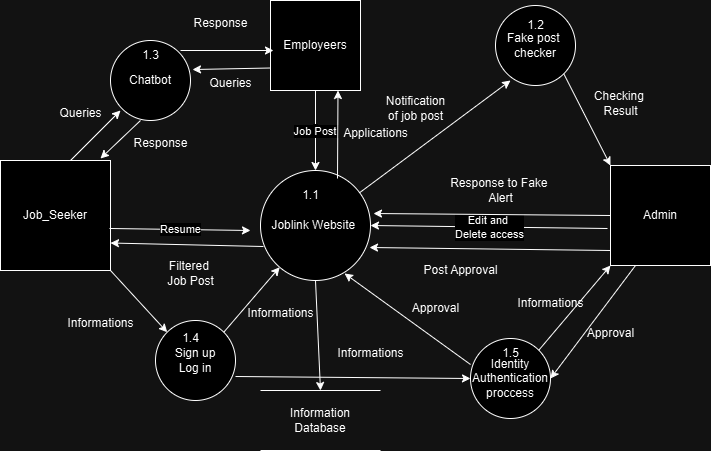

The diagram above was exported from draw.io. Its source (the exported page's mxGraphModel, read from the mxfile embedded in the PNG):
<mxGraphModel dx="880" dy="460" grid="1" gridSize="10" guides="1" tooltips="1" connect="1" arrows="1" fold="1" page="1" pageScale="1" pageWidth="827" pageHeight="1169" math="0" shadow="0">
  <root>
    <mxCell id="WIyWlLk6GJQsqaUBKTNV-0" />
    <mxCell id="WIyWlLk6GJQsqaUBKTNV-1" parent="WIyWlLk6GJQsqaUBKTNV-0" />
    <mxCell id="54b1UpvcOUvbJdiVJiE3-0" value="Joblink Website&amp;nbsp;" style="ellipse;whiteSpace=wrap;html=1;aspect=fixed;" parent="WIyWlLk6GJQsqaUBKTNV-1" vertex="1">
      <mxGeometry x="350" y="220" width="110" height="110" as="geometry" />
    </mxCell>
    <mxCell id="54b1UpvcOUvbJdiVJiE3-1" value="Job_Seeker" style="whiteSpace=wrap;html=1;aspect=fixed;" parent="WIyWlLk6GJQsqaUBKTNV-1" vertex="1">
      <mxGeometry x="90" y="210" width="110" height="110" as="geometry" />
    </mxCell>
    <mxCell id="54b1UpvcOUvbJdiVJiE3-2" value="Admin" style="whiteSpace=wrap;html=1;aspect=fixed;" parent="WIyWlLk6GJQsqaUBKTNV-1" vertex="1">
      <mxGeometry x="700" y="215" width="100" height="100" as="geometry" />
    </mxCell>
    <mxCell id="54b1UpvcOUvbJdiVJiE3-3" value="Employeers" style="whiteSpace=wrap;html=1;aspect=fixed;" parent="WIyWlLk6GJQsqaUBKTNV-1" vertex="1">
      <mxGeometry x="360" y="50" width="90" height="90" as="geometry" />
    </mxCell>
    <mxCell id="54b1UpvcOUvbJdiVJiE3-4" value="" style="endArrow=classic;html=1;rounded=0;exitX=0.991;exitY=0.618;exitDx=0;exitDy=0;exitPerimeter=0;" parent="WIyWlLk6GJQsqaUBKTNV-1" source="54b1UpvcOUvbJdiVJiE3-1" edge="1">
      <mxGeometry width="50" height="50" relative="1" as="geometry">
        <mxPoint x="210" y="290" as="sourcePoint" />
        <mxPoint x="340" y="280" as="targetPoint" />
      </mxGeometry>
    </mxCell>
    <mxCell id="54b1UpvcOUvbJdiVJiE3-5" value="Resume" style="edgeLabel;html=1;align=center;verticalAlign=middle;resizable=0;points=[];" parent="54b1UpvcOUvbJdiVJiE3-4" vertex="1" connectable="0">
      <mxGeometry x="-0.0072" relative="1" as="geometry">
        <mxPoint as="offset" />
      </mxGeometry>
    </mxCell>
    <mxCell id="54b1UpvcOUvbJdiVJiE3-6" value="" style="endArrow=classic;html=1;rounded=0;exitX=-0.03;exitY=0.63;exitDx=0;exitDy=0;exitPerimeter=0;entryX=1;entryY=0.5;entryDx=0;entryDy=0;" parent="WIyWlLk6GJQsqaUBKTNV-1" source="54b1UpvcOUvbJdiVJiE3-2" target="54b1UpvcOUvbJdiVJiE3-0" edge="1">
      <mxGeometry relative="1" as="geometry">
        <mxPoint x="360" y="250" as="sourcePoint" />
        <mxPoint x="460" y="250" as="targetPoint" />
      </mxGeometry>
    </mxCell>
    <mxCell id="54b1UpvcOUvbJdiVJiE3-7" value="Edit and&amp;nbsp;&lt;div&gt;Delete access&lt;/div&gt;" style="edgeLabel;resizable=0;html=1;;align=center;verticalAlign=middle;" parent="54b1UpvcOUvbJdiVJiE3-6" connectable="0" vertex="1">
      <mxGeometry relative="1" as="geometry" />
    </mxCell>
    <mxCell id="54b1UpvcOUvbJdiVJiE3-8" value="J" style="endArrow=classic;html=1;rounded=0;exitX=0.5;exitY=1;exitDx=0;exitDy=0;entryX=0.5;entryY=0;entryDx=0;entryDy=0;" parent="WIyWlLk6GJQsqaUBKTNV-1" source="54b1UpvcOUvbJdiVJiE3-3" target="54b1UpvcOUvbJdiVJiE3-0" edge="1">
      <mxGeometry relative="1" as="geometry">
        <mxPoint x="360" y="250" as="sourcePoint" />
        <mxPoint x="460" y="250" as="targetPoint" />
        <Array as="points" />
      </mxGeometry>
    </mxCell>
    <mxCell id="54b1UpvcOUvbJdiVJiE3-9" value="Job Post&amp;nbsp;" style="edgeLabel;resizable=0;html=1;;align=center;verticalAlign=middle;" parent="54b1UpvcOUvbJdiVJiE3-8" connectable="0" vertex="1">
      <mxGeometry relative="1" as="geometry" />
    </mxCell>
    <mxCell id="54b1UpvcOUvbJdiVJiE3-10" value="" style="endArrow=classic;html=1;rounded=0;entryX=1.027;entryY=0.391;entryDx=0;entryDy=0;entryPerimeter=0;exitX=0;exitY=0.5;exitDx=0;exitDy=0;" parent="WIyWlLk6GJQsqaUBKTNV-1" source="54b1UpvcOUvbJdiVJiE3-2" target="54b1UpvcOUvbJdiVJiE3-0" edge="1">
      <mxGeometry width="50" height="50" relative="1" as="geometry">
        <mxPoint x="610" y="260" as="sourcePoint" />
        <mxPoint x="440" y="220" as="targetPoint" />
      </mxGeometry>
    </mxCell>
    <mxCell id="54b1UpvcOUvbJdiVJiE3-11" value="Response to Fake&amp;nbsp;&lt;div&gt;Alert&lt;/div&gt;" style="text;html=1;align=center;verticalAlign=middle;resizable=0;points=[];autosize=1;strokeColor=none;fillColor=none;" parent="WIyWlLk6GJQsqaUBKTNV-1" vertex="1">
      <mxGeometry x="530" y="220" width="120" height="40" as="geometry" />
    </mxCell>
    <mxCell id="54b1UpvcOUvbJdiVJiE3-12" value="" style="endArrow=classic;html=1;rounded=0;entryX=0.75;entryY=1;entryDx=0;entryDy=0;exitX=0.7;exitY=0.073;exitDx=0;exitDy=0;exitPerimeter=0;" parent="WIyWlLk6GJQsqaUBKTNV-1" source="54b1UpvcOUvbJdiVJiE3-0" target="54b1UpvcOUvbJdiVJiE3-3" edge="1">
      <mxGeometry width="50" height="50" relative="1" as="geometry">
        <mxPoint x="390" y="270" as="sourcePoint" />
        <mxPoint x="440" y="220" as="targetPoint" />
      </mxGeometry>
    </mxCell>
    <mxCell id="54b1UpvcOUvbJdiVJiE3-13" value="Applications" style="text;html=1;align=center;verticalAlign=middle;resizable=0;points=[];autosize=1;strokeColor=none;fillColor=none;" parent="WIyWlLk6GJQsqaUBKTNV-1" vertex="1">
      <mxGeometry x="420" y="168" width="90" height="30" as="geometry" />
    </mxCell>
    <mxCell id="54b1UpvcOUvbJdiVJiE3-14" value="" style="endArrow=classic;html=1;rounded=0;entryX=1;entryY=0.75;entryDx=0;entryDy=0;exitX=0.027;exitY=0.691;exitDx=0;exitDy=0;exitPerimeter=0;" parent="WIyWlLk6GJQsqaUBKTNV-1" source="54b1UpvcOUvbJdiVJiE3-0" target="54b1UpvcOUvbJdiVJiE3-1" edge="1">
      <mxGeometry width="50" height="50" relative="1" as="geometry">
        <mxPoint x="390" y="270" as="sourcePoint" />
        <mxPoint x="440" y="220" as="targetPoint" />
      </mxGeometry>
    </mxCell>
    <mxCell id="54b1UpvcOUvbJdiVJiE3-15" value="Filtered&amp;nbsp;&lt;div&gt;Job Post&lt;/div&gt;" style="text;html=1;align=center;verticalAlign=middle;resizable=0;points=[];autosize=1;strokeColor=none;fillColor=none;" parent="WIyWlLk6GJQsqaUBKTNV-1" vertex="1">
      <mxGeometry x="245" y="303" width="70" height="40" as="geometry" />
    </mxCell>
    <mxCell id="54b1UpvcOUvbJdiVJiE3-16" value="" style="endArrow=classic;html=1;rounded=0;exitX=0;exitY=0.85;exitDx=0;exitDy=0;exitPerimeter=0;entryX=0.991;entryY=0.7;entryDx=0;entryDy=0;entryPerimeter=0;" parent="WIyWlLk6GJQsqaUBKTNV-1" source="54b1UpvcOUvbJdiVJiE3-2" target="54b1UpvcOUvbJdiVJiE3-0" edge="1">
      <mxGeometry width="50" height="50" relative="1" as="geometry">
        <mxPoint x="390" y="270" as="sourcePoint" />
        <mxPoint x="630" y="300" as="targetPoint" />
      </mxGeometry>
    </mxCell>
    <mxCell id="54b1UpvcOUvbJdiVJiE3-17" value="Post Approval" style="text;html=1;align=center;verticalAlign=middle;resizable=0;points=[];autosize=1;strokeColor=none;fillColor=none;" parent="WIyWlLk6GJQsqaUBKTNV-1" vertex="1">
      <mxGeometry x="500" y="305" width="100" height="30" as="geometry" />
    </mxCell>
    <mxCell id="54b1UpvcOUvbJdiVJiE3-18" value="Chatbot" style="ellipse;whiteSpace=wrap;html=1;aspect=fixed;" parent="WIyWlLk6GJQsqaUBKTNV-1" vertex="1">
      <mxGeometry x="200" y="90" width="80" height="80" as="geometry" />
    </mxCell>
    <mxCell id="54b1UpvcOUvbJdiVJiE3-19" value="" style="endArrow=classic;html=1;rounded=0;" parent="WIyWlLk6GJQsqaUBKTNV-1" edge="1">
      <mxGeometry width="50" height="50" relative="1" as="geometry">
        <mxPoint x="160" y="210" as="sourcePoint" />
        <mxPoint x="210" y="160" as="targetPoint" />
      </mxGeometry>
    </mxCell>
    <mxCell id="54b1UpvcOUvbJdiVJiE3-20" value="Response" style="text;html=1;align=center;verticalAlign=middle;resizable=0;points=[];autosize=1;strokeColor=none;fillColor=none;" parent="WIyWlLk6GJQsqaUBKTNV-1" vertex="1">
      <mxGeometry x="210" y="178" width="80" height="30" as="geometry" />
    </mxCell>
    <mxCell id="54b1UpvcOUvbJdiVJiE3-21" value="Queries" style="text;html=1;align=center;verticalAlign=middle;resizable=0;points=[];autosize=1;strokeColor=none;fillColor=none;" parent="WIyWlLk6GJQsqaUBKTNV-1" vertex="1">
      <mxGeometry x="135" y="148" width="70" height="30" as="geometry" />
    </mxCell>
    <mxCell id="54b1UpvcOUvbJdiVJiE3-22" value="" style="endArrow=classic;html=1;rounded=0;" parent="WIyWlLk6GJQsqaUBKTNV-1" edge="1">
      <mxGeometry width="50" height="50" relative="1" as="geometry">
        <mxPoint x="230" y="170" as="sourcePoint" />
        <mxPoint x="190" y="208" as="targetPoint" />
      </mxGeometry>
    </mxCell>
    <mxCell id="54b1UpvcOUvbJdiVJiE3-23" value="" style="endArrow=classic;html=1;rounded=0;" parent="WIyWlLk6GJQsqaUBKTNV-1" edge="1">
      <mxGeometry width="50" height="50" relative="1" as="geometry">
        <mxPoint x="270" y="100" as="sourcePoint" />
        <mxPoint x="363" y="100" as="targetPoint" />
      </mxGeometry>
    </mxCell>
    <mxCell id="54b1UpvcOUvbJdiVJiE3-24" value="Response" style="text;html=1;align=center;verticalAlign=middle;resizable=0;points=[];autosize=1;strokeColor=none;fillColor=none;" parent="WIyWlLk6GJQsqaUBKTNV-1" vertex="1">
      <mxGeometry x="270" y="58" width="80" height="30" as="geometry" />
    </mxCell>
    <mxCell id="54b1UpvcOUvbJdiVJiE3-25" value="" style="endArrow=classic;html=1;rounded=0;exitX=0;exitY=0.75;exitDx=0;exitDy=0;entryX=1.025;entryY=0.363;entryDx=0;entryDy=0;entryPerimeter=0;" parent="WIyWlLk6GJQsqaUBKTNV-1" source="54b1UpvcOUvbJdiVJiE3-3" target="54b1UpvcOUvbJdiVJiE3-18" edge="1">
      <mxGeometry width="50" height="50" relative="1" as="geometry">
        <mxPoint x="390" y="270" as="sourcePoint" />
        <mxPoint x="440" y="220" as="targetPoint" />
      </mxGeometry>
    </mxCell>
    <mxCell id="54b1UpvcOUvbJdiVJiE3-26" value="Queries" style="text;html=1;align=center;verticalAlign=middle;resizable=0;points=[];autosize=1;strokeColor=none;fillColor=none;" parent="WIyWlLk6GJQsqaUBKTNV-1" vertex="1">
      <mxGeometry x="285" y="118" width="70" height="30" as="geometry" />
    </mxCell>
    <mxCell id="q28cn4df8tAuvSOoB8m3-0" value="Sign up&lt;div&gt;Log in&lt;/div&gt;" style="ellipse;whiteSpace=wrap;html=1;aspect=fixed;" parent="WIyWlLk6GJQsqaUBKTNV-1" vertex="1">
      <mxGeometry x="245" y="370" width="80" height="80" as="geometry" />
    </mxCell>
    <mxCell id="q28cn4df8tAuvSOoB8m3-1" value="" style="endArrow=classic;html=1;rounded=0;exitX=1;exitY=1;exitDx=0;exitDy=0;entryX=0;entryY=0;entryDx=0;entryDy=0;" parent="WIyWlLk6GJQsqaUBKTNV-1" source="54b1UpvcOUvbJdiVJiE3-1" target="q28cn4df8tAuvSOoB8m3-0" edge="1">
      <mxGeometry width="50" height="50" relative="1" as="geometry">
        <mxPoint x="390" y="270" as="sourcePoint" />
        <mxPoint x="440" y="220" as="targetPoint" />
      </mxGeometry>
    </mxCell>
    <mxCell id="q28cn4df8tAuvSOoB8m3-2" value="" style="endArrow=classic;html=1;rounded=0;exitX=1;exitY=0;exitDx=0;exitDy=0;" parent="WIyWlLk6GJQsqaUBKTNV-1" source="q28cn4df8tAuvSOoB8m3-0" target="54b1UpvcOUvbJdiVJiE3-0" edge="1">
      <mxGeometry width="50" height="50" relative="1" as="geometry">
        <mxPoint x="390" y="270" as="sourcePoint" />
        <mxPoint x="440" y="220" as="targetPoint" />
      </mxGeometry>
    </mxCell>
    <mxCell id="q28cn4df8tAuvSOoB8m3-3" value="Informations" style="text;html=1;align=center;verticalAlign=middle;resizable=0;points=[];autosize=1;strokeColor=none;fillColor=none;" parent="WIyWlLk6GJQsqaUBKTNV-1" vertex="1">
      <mxGeometry x="145" y="358" width="90" height="30" as="geometry" />
    </mxCell>
    <mxCell id="q28cn4df8tAuvSOoB8m3-4" value="Informations" style="text;html=1;align=center;verticalAlign=middle;resizable=0;points=[];autosize=1;strokeColor=none;fillColor=none;" parent="WIyWlLk6GJQsqaUBKTNV-1" vertex="1">
      <mxGeometry x="325" y="348" width="90" height="30" as="geometry" />
    </mxCell>
    <mxCell id="q28cn4df8tAuvSOoB8m3-5" value="Fake post&amp;nbsp;&lt;div&gt;checker&lt;/div&gt;" style="ellipse;whiteSpace=wrap;html=1;aspect=fixed;" parent="WIyWlLk6GJQsqaUBKTNV-1" vertex="1">
      <mxGeometry x="585" y="55" width="80" height="80" as="geometry" />
    </mxCell>
    <mxCell id="q28cn4df8tAuvSOoB8m3-7" value="" style="endArrow=classic;html=1;rounded=0;" parent="WIyWlLk6GJQsqaUBKTNV-1" source="54b1UpvcOUvbJdiVJiE3-0" edge="1">
      <mxGeometry width="50" height="50" relative="1" as="geometry">
        <mxPoint x="550" y="180" as="sourcePoint" />
        <mxPoint x="600" y="130" as="targetPoint" />
      </mxGeometry>
    </mxCell>
    <mxCell id="q28cn4df8tAuvSOoB8m3-10" value="" style="endArrow=classic;html=1;rounded=0;exitX=1;exitY=1;exitDx=0;exitDy=0;entryX=0;entryY=0;entryDx=0;entryDy=0;" parent="WIyWlLk6GJQsqaUBKTNV-1" source="q28cn4df8tAuvSOoB8m3-5" target="54b1UpvcOUvbJdiVJiE3-2" edge="1">
      <mxGeometry width="50" height="50" relative="1" as="geometry">
        <mxPoint x="690" y="170" as="sourcePoint" />
        <mxPoint x="740" y="120" as="targetPoint" />
      </mxGeometry>
    </mxCell>
    <mxCell id="q28cn4df8tAuvSOoB8m3-11" value="Checking&amp;nbsp;&lt;div&gt;Result&lt;/div&gt;" style="text;html=1;align=center;verticalAlign=middle;resizable=0;points=[];autosize=1;strokeColor=none;fillColor=none;" parent="WIyWlLk6GJQsqaUBKTNV-1" vertex="1">
      <mxGeometry x="670" y="133" width="80" height="40" as="geometry" />
    </mxCell>
    <mxCell id="q28cn4df8tAuvSOoB8m3-12" value="Notification&lt;div&gt;of job post&lt;/div&gt;" style="text;html=1;align=center;verticalAlign=middle;resizable=0;points=[];autosize=1;strokeColor=none;fillColor=none;" parent="WIyWlLk6GJQsqaUBKTNV-1" vertex="1">
      <mxGeometry x="465" y="138" width="80" height="40" as="geometry" />
    </mxCell>
    <mxCell id="q28cn4df8tAuvSOoB8m3-13" value="1.1" style="text;html=1;align=center;verticalAlign=middle;resizable=0;points=[];autosize=1;strokeColor=none;fillColor=none;" parent="WIyWlLk6GJQsqaUBKTNV-1" vertex="1">
      <mxGeometry x="380" y="230" width="40" height="30" as="geometry" />
    </mxCell>
    <mxCell id="q28cn4df8tAuvSOoB8m3-14" value="1.2" style="text;html=1;align=center;verticalAlign=middle;resizable=0;points=[];autosize=1;strokeColor=none;fillColor=none;" parent="WIyWlLk6GJQsqaUBKTNV-1" vertex="1">
      <mxGeometry x="605" y="60" width="40" height="30" as="geometry" />
    </mxCell>
    <mxCell id="q28cn4df8tAuvSOoB8m3-15" value="Identity&lt;div&gt;Authentication&lt;/div&gt;&lt;div&gt;proccess&lt;/div&gt;" style="ellipse;whiteSpace=wrap;html=1;aspect=fixed;" parent="WIyWlLk6GJQsqaUBKTNV-1" vertex="1">
      <mxGeometry x="560" y="388" width="80" height="80" as="geometry" />
    </mxCell>
    <mxCell id="q28cn4df8tAuvSOoB8m3-16" value="" style="endArrow=classic;html=1;rounded=0;exitX=0.25;exitY=1;exitDx=0;exitDy=0;entryX=1;entryY=0.5;entryDx=0;entryDy=0;" parent="WIyWlLk6GJQsqaUBKTNV-1" source="54b1UpvcOUvbJdiVJiE3-2" target="q28cn4df8tAuvSOoB8m3-15" edge="1">
      <mxGeometry width="50" height="50" relative="1" as="geometry">
        <mxPoint x="670" y="450" as="sourcePoint" />
        <mxPoint x="720" y="400" as="targetPoint" />
      </mxGeometry>
    </mxCell>
    <mxCell id="q28cn4df8tAuvSOoB8m3-17" value="" style="endArrow=classic;html=1;rounded=0;entryX=0;entryY=0.5;entryDx=0;entryDy=0;exitX=1;exitY=0.7;exitDx=0;exitDy=0;exitPerimeter=0;" parent="WIyWlLk6GJQsqaUBKTNV-1" source="q28cn4df8tAuvSOoB8m3-0" target="q28cn4df8tAuvSOoB8m3-15" edge="1">
      <mxGeometry width="50" height="50" relative="1" as="geometry">
        <mxPoint x="410" y="460" as="sourcePoint" />
        <mxPoint x="460" y="410" as="targetPoint" />
      </mxGeometry>
    </mxCell>
    <mxCell id="q28cn4df8tAuvSOoB8m3-18" value="Informations" style="text;html=1;align=center;verticalAlign=middle;resizable=0;points=[];autosize=1;strokeColor=none;fillColor=none;" parent="WIyWlLk6GJQsqaUBKTNV-1" vertex="1">
      <mxGeometry x="415" y="388" width="90" height="30" as="geometry" />
    </mxCell>
    <mxCell id="q28cn4df8tAuvSOoB8m3-19" value="" style="endArrow=classic;html=1;rounded=0;entryX=0;entryY=1;entryDx=0;entryDy=0;exitX=1;exitY=0;exitDx=0;exitDy=0;" parent="WIyWlLk6GJQsqaUBKTNV-1" source="q28cn4df8tAuvSOoB8m3-15" target="54b1UpvcOUvbJdiVJiE3-2" edge="1">
      <mxGeometry width="50" height="50" relative="1" as="geometry">
        <mxPoint x="390" y="380" as="sourcePoint" />
        <mxPoint x="440" y="330" as="targetPoint" />
      </mxGeometry>
    </mxCell>
    <mxCell id="q28cn4df8tAuvSOoB8m3-20" value="Informations" style="text;html=1;align=center;verticalAlign=middle;resizable=0;points=[];autosize=1;strokeColor=none;fillColor=none;" parent="WIyWlLk6GJQsqaUBKTNV-1" vertex="1">
      <mxGeometry x="595" y="338" width="90" height="30" as="geometry" />
    </mxCell>
    <mxCell id="q28cn4df8tAuvSOoB8m3-21" value="Approval" style="text;html=1;align=center;verticalAlign=middle;resizable=0;points=[];autosize=1;strokeColor=none;fillColor=none;" parent="WIyWlLk6GJQsqaUBKTNV-1" vertex="1">
      <mxGeometry x="665" y="368" width="70" height="30" as="geometry" />
    </mxCell>
    <mxCell id="q28cn4df8tAuvSOoB8m3-22" value="" style="endArrow=classic;html=1;rounded=0;entryX=0.764;entryY=0.936;entryDx=0;entryDy=0;exitX=0;exitY=0.325;exitDx=0;exitDy=0;exitPerimeter=0;entryPerimeter=0;" parent="WIyWlLk6GJQsqaUBKTNV-1" source="q28cn4df8tAuvSOoB8m3-15" target="54b1UpvcOUvbJdiVJiE3-0" edge="1">
      <mxGeometry width="50" height="50" relative="1" as="geometry">
        <mxPoint x="480" y="500" as="sourcePoint" />
        <mxPoint x="530" y="450" as="targetPoint" />
      </mxGeometry>
    </mxCell>
    <mxCell id="q28cn4df8tAuvSOoB8m3-23" value="Approval" style="text;html=1;align=center;verticalAlign=middle;resizable=0;points=[];autosize=1;strokeColor=none;fillColor=none;" parent="WIyWlLk6GJQsqaUBKTNV-1" vertex="1">
      <mxGeometry x="490" y="343" width="70" height="30" as="geometry" />
    </mxCell>
    <mxCell id="YfJwNN0ao4FAIYdQB6dq-0" value="1.3" style="text;html=1;align=center;verticalAlign=middle;resizable=0;points=[];autosize=1;strokeColor=none;fillColor=none;" parent="WIyWlLk6GJQsqaUBKTNV-1" vertex="1">
      <mxGeometry x="220" y="90" width="40" height="30" as="geometry" />
    </mxCell>
    <mxCell id="YfJwNN0ao4FAIYdQB6dq-1" value="1.4" style="text;html=1;align=center;verticalAlign=middle;resizable=0;points=[];autosize=1;strokeColor=none;fillColor=none;" parent="WIyWlLk6GJQsqaUBKTNV-1" vertex="1">
      <mxGeometry x="260" y="373" width="40" height="30" as="geometry" />
    </mxCell>
    <mxCell id="YfJwNN0ao4FAIYdQB6dq-2" value="1.5" style="text;html=1;align=center;verticalAlign=middle;resizable=0;points=[];autosize=1;strokeColor=none;fillColor=none;" parent="WIyWlLk6GJQsqaUBKTNV-1" vertex="1">
      <mxGeometry x="580" y="388" width="40" height="30" as="geometry" />
    </mxCell>
    <mxCell id="A01biuemkmb8X2e-WssB-0" value="Information&lt;div&gt;Database&lt;/div&gt;" style="shape=partialRectangle;whiteSpace=wrap;html=1;left=0;right=0;fillColor=none;" vertex="1" parent="WIyWlLk6GJQsqaUBKTNV-1">
      <mxGeometry x="350" y="440" width="120" height="60" as="geometry" />
    </mxCell>
    <mxCell id="A01biuemkmb8X2e-WssB-1" value="" style="endArrow=classic;html=1;rounded=0;exitX=0.5;exitY=1;exitDx=0;exitDy=0;" edge="1" parent="WIyWlLk6GJQsqaUBKTNV-1" source="54b1UpvcOUvbJdiVJiE3-0">
      <mxGeometry width="50" height="50" relative="1" as="geometry">
        <mxPoint x="360" y="490" as="sourcePoint" />
        <mxPoint x="410" y="440" as="targetPoint" />
      </mxGeometry>
    </mxCell>
  </root>
</mxGraphModel>